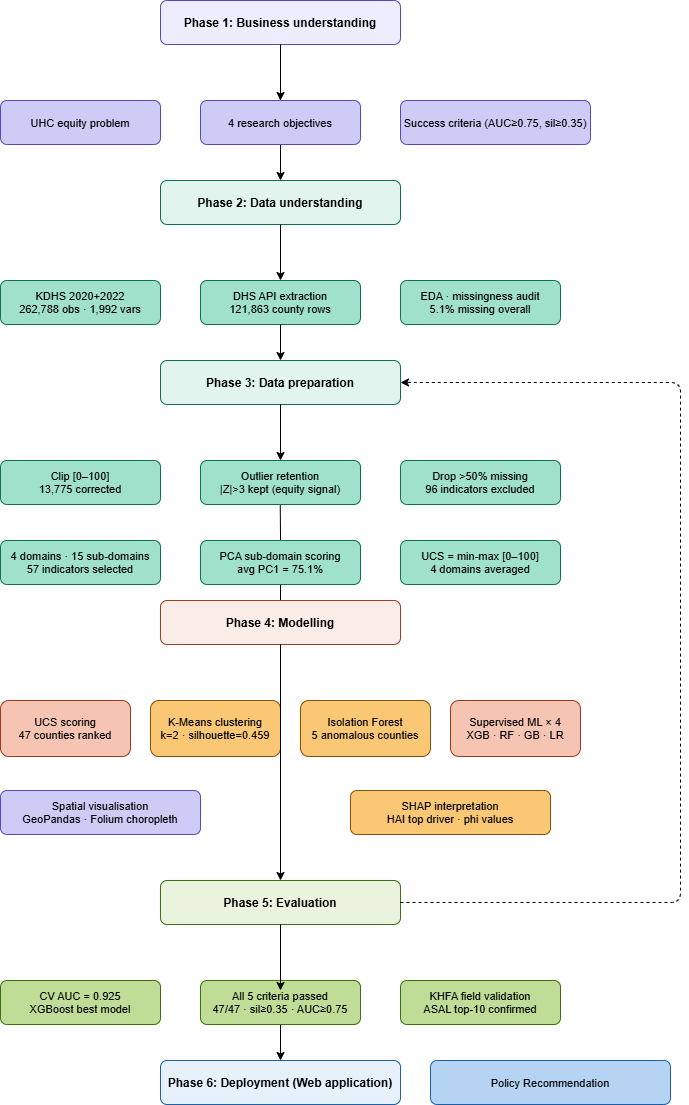

The diagram above was exported from draw.io. Its source (the exported page's mxGraphModel, read from the mxfile embedded in the PNG):
<mxGraphModel dx="786" dy="451" grid="1" gridSize="10" guides="1" tooltips="1" connect="1" arrows="1" fold="1" page="1" pageScale="1" pageWidth="850" pageHeight="1100" math="0" shadow="0">
  <root>
    <mxCell id="0" />
    <mxCell id="1" parent="0" />
    <mxCell id="smm6wcUwtI0H3TmTuQgJ-1" parent="1" style="rounded=1;fillColor=#EEEDFE;strokeColor=#534AB7;fontStyle=1;fontSize=12;" value="Phase 1: Business understanding" vertex="1">
      <mxGeometry height="44" width="240" x="590" y="450" as="geometry" />
    </mxCell>
    <mxCell id="smm6wcUwtI0H3TmTuQgJ-2" edge="1" parent="1" style="edgeStyle=orthogonalEdgeStyle;rounded=0;orthogonalLoop=1;jettySize=auto;html=1;">
      <mxGeometry relative="1" as="geometry">
        <mxPoint x="710" y="540" as="sourcePoint" />
        <mxPoint x="709.4615384615383" y="570" as="targetPoint" />
      </mxGeometry>
    </mxCell>
    <mxCell id="smm6wcUwtI0H3TmTuQgJ-3" parent="1" style="rounded=1;fillColor=#E1F5EE;strokeColor=#0F6E56;fontStyle=1;fontSize=12;" value="Phase 2: Data understanding" vertex="1">
      <mxGeometry height="44" width="240" x="590" y="630" as="geometry" />
    </mxCell>
    <mxCell id="smm6wcUwtI0H3TmTuQgJ-4" parent="1" style="rounded=1;fillColor=#E1F5EE;strokeColor=#0F6E56;fontStyle=1;fontSize=12;" value="Phase 3: Data preparation" vertex="1">
      <mxGeometry height="44" width="240" x="590" y="810" as="geometry" />
    </mxCell>
    <mxCell id="smm6wcUwtI0H3TmTuQgJ-5" edge="1" parent="1" source="smm6wcUwtI0H3TmTuQgJ-6" style="edgeStyle=orthogonalEdgeStyle;rounded=0;orthogonalLoop=1;jettySize=auto;html=1;exitX=0.5;exitY=0;exitDx=0;exitDy=0;">
      <mxGeometry relative="1" as="geometry">
        <mxPoint x="709.4615384615383" y="920" as="targetPoint" />
      </mxGeometry>
    </mxCell>
    <mxCell id="smm6wcUwtI0H3TmTuQgJ-6" parent="1" style="rounded=1;fillColor=#FAECE7;strokeColor=#993C1D;fontStyle=1;fontSize=12;" value="Phase 4: Modelling" vertex="1">
      <mxGeometry height="44" width="240" x="590" y="1050" as="geometry" />
    </mxCell>
    <mxCell id="smm6wcUwtI0H3TmTuQgJ-7" parent="1" style="rounded=1;fillColor=#EAF3DE;strokeColor=#3B6D11;fontStyle=1;fontSize=12;" value="Phase 5: Evaluation" vertex="1">
      <mxGeometry height="44" width="240" x="590" y="1330" as="geometry" />
    </mxCell>
    <mxCell id="smm6wcUwtI0H3TmTuQgJ-8" parent="1" style="rounded=1;fillColor=#E6F1FB;strokeColor=#185FA5;fontStyle=1;fontSize=12;" value="Phase 6: Deployment (Web application)" vertex="1">
      <mxGeometry height="44" width="240" x="590" y="1510" as="geometry" />
    </mxCell>
    <mxCell id="smm6wcUwtI0H3TmTuQgJ-9" parent="1" style="rounded=1;fillColor=#CECBF6;strokeColor=#534AB7;fontSize=11;" value="UHC equity problem" vertex="1">
      <mxGeometry height="44" width="160" x="430" y="550" as="geometry" />
    </mxCell>
    <mxCell id="smm6wcUwtI0H3TmTuQgJ-10" edge="1" parent="1" source="smm6wcUwtI0H3TmTuQgJ-11" style="edgeStyle=orthogonalEdgeStyle;rounded=0;orthogonalLoop=1;jettySize=auto;html=1;exitX=0.5;exitY=1;exitDx=0;exitDy=0;entryX=0.5;entryY=0;entryDx=0;entryDy=0;" target="smm6wcUwtI0H3TmTuQgJ-3">
      <mxGeometry relative="1" as="geometry" />
    </mxCell>
    <mxCell id="smm6wcUwtI0H3TmTuQgJ-11" parent="1" style="rounded=1;fillColor=#CECBF6;strokeColor=#534AB7;fontSize=11;" value="4 research objectives" vertex="1">
      <mxGeometry height="44" width="160" x="630" y="550" as="geometry" />
    </mxCell>
    <mxCell id="smm6wcUwtI0H3TmTuQgJ-12" parent="1" style="rounded=1;fillColor=#CECBF6;strokeColor=#534AB7;fontSize=11;" value="Success criteria (AUC≥0.75, sil≥0.35)" vertex="1">
      <mxGeometry height="44" width="190" x="830" y="550" as="geometry" />
    </mxCell>
    <mxCell id="smm6wcUwtI0H3TmTuQgJ-13" parent="1" style="rounded=1;fillColor=#9FE1CB;strokeColor=#0F6E56;fontSize=11;" value="KDHS 2020+2022&#10;262,788 obs · 1,992 vars" vertex="1">
      <mxGeometry height="44" width="160" x="430" y="730" as="geometry" />
    </mxCell>
    <mxCell id="smm6wcUwtI0H3TmTuQgJ-14" parent="1" style="rounded=1;fillColor=#9FE1CB;strokeColor=#0F6E56;fontSize=11;" value="DHS API extraction&#10;121,863 county rows" vertex="1">
      <mxGeometry height="44" width="160" x="630" y="730" as="geometry" />
    </mxCell>
    <mxCell id="smm6wcUwtI0H3TmTuQgJ-15" parent="1" style="rounded=1;fillColor=#9FE1CB;strokeColor=#0F6E56;fontSize=11;" value="EDA · missingness audit&#10;5.1% missing overall" vertex="1">
      <mxGeometry height="44" width="160" x="830" y="730" as="geometry" />
    </mxCell>
    <mxCell id="smm6wcUwtI0H3TmTuQgJ-16" parent="1" style="rounded=1;fillColor=#9FE1CB;strokeColor=#0F6E56;fontSize=11;" value="Clip [0–100]&#10;13,775 corrected" vertex="1">
      <mxGeometry height="44" width="160" x="430" y="910" as="geometry" />
    </mxCell>
    <mxCell id="smm6wcUwtI0H3TmTuQgJ-17" parent="1" style="rounded=1;fillColor=#9FE1CB;strokeColor=#0F6E56;fontSize=11;" value="Outlier retention&#10;|Z|&gt;3 kept (equity signal)" vertex="1">
      <mxGeometry height="44" width="160" x="630" y="910" as="geometry" />
    </mxCell>
    <mxCell id="smm6wcUwtI0H3TmTuQgJ-18" parent="1" style="rounded=1;fillColor=#9FE1CB;strokeColor=#0F6E56;fontSize=11;" value="Drop &gt;50% missing&#10;96 indicators excluded" vertex="1">
      <mxGeometry height="44" width="160" x="830" y="910" as="geometry" />
    </mxCell>
    <mxCell id="smm6wcUwtI0H3TmTuQgJ-19" parent="1" style="rounded=1;fillColor=#9FE1CB;strokeColor=#0F6E56;fontSize=11;" value="4 domains · 15 sub-domains&#10;57 indicators selected" vertex="1">
      <mxGeometry height="44" width="160" x="430" y="990" as="geometry" />
    </mxCell>
    <mxCell id="smm6wcUwtI0H3TmTuQgJ-20" parent="1" style="rounded=1;fillColor=#9FE1CB;strokeColor=#0F6E56;fontSize=11;" value="PCA sub-domain scoring&#10;avg PC1 = 75.1%" vertex="1">
      <mxGeometry height="44" width="160" x="630" y="990" as="geometry" />
    </mxCell>
    <mxCell id="smm6wcUwtI0H3TmTuQgJ-21" parent="1" style="rounded=1;fillColor=#9FE1CB;strokeColor=#0F6E56;fontSize=11;" value="UCS = min-max [0–100]&#10;4 domains averaged" vertex="1">
      <mxGeometry height="44" width="160" x="830" y="990" as="geometry" />
    </mxCell>
    <mxCell id="smm6wcUwtI0H3TmTuQgJ-22" parent="1" style="rounded=1;fillColor=#F5C4B3;strokeColor=#993C1D;fontSize=11;" value="UCS scoring&#10;47 counties ranked" vertex="1">
      <mxGeometry height="56" width="130" x="430" y="1150" as="geometry" />
    </mxCell>
    <mxCell id="smm6wcUwtI0H3TmTuQgJ-23" parent="1" style="rounded=1;fillColor=#FAC775;strokeColor=#854F0B;fontSize=11;" value="K-Means clustering&#10;k=2 · silhouette=0.459" vertex="1">
      <mxGeometry height="56" width="130" x="580" y="1150" as="geometry" />
    </mxCell>
    <mxCell id="smm6wcUwtI0H3TmTuQgJ-24" parent="1" style="rounded=1;fillColor=#FAC775;strokeColor=#854F0B;fontSize=11;" value="Isolation Forest&#10;5 anomalous counties" vertex="1">
      <mxGeometry height="56" width="130" x="730" y="1150" as="geometry" />
    </mxCell>
    <mxCell id="smm6wcUwtI0H3TmTuQgJ-25" parent="1" style="rounded=1;fillColor=#F5C4B3;strokeColor=#993C1D;fontSize=11;" value="Supervised ML × 4&#10;XGB · RF · GB · LR" vertex="1">
      <mxGeometry height="56" width="130" x="880" y="1150" as="geometry" />
    </mxCell>
    <mxCell id="smm6wcUwtI0H3TmTuQgJ-26" parent="1" style="rounded=1;fillColor=#FAC775;strokeColor=#854F0B;fontSize=11;" value="SHAP interpretation&#10;HAI top driver · phi values" vertex="1">
      <mxGeometry height="44" width="200" x="780" y="1240" as="geometry" />
    </mxCell>
    <mxCell id="smm6wcUwtI0H3TmTuQgJ-27" parent="1" style="rounded=1;fillColor=#CECBF6;strokeColor=#534AB7;fontSize=11;" value="Spatial visualisation&#10;GeoPandas · Folium choropleth" vertex="1">
      <mxGeometry height="44" width="200" x="430" y="1240" as="geometry" />
    </mxCell>
    <mxCell id="smm6wcUwtI0H3TmTuQgJ-28" parent="1" style="rounded=1;fillColor=#C0DD97;strokeColor=#3B6D11;fontSize=11;" value="CV AUC = 0.925&#10;XGBoost best model" vertex="1">
      <mxGeometry height="44" width="160" x="430" y="1430" as="geometry" />
    </mxCell>
    <mxCell id="smm6wcUwtI0H3TmTuQgJ-29" edge="1" parent="1" source="smm6wcUwtI0H3TmTuQgJ-30" style="edgeStyle=orthogonalEdgeStyle;rounded=0;orthogonalLoop=1;jettySize=auto;html=1;exitX=0.5;exitY=1;exitDx=0;exitDy=0;entryX=0.5;entryY=0;entryDx=0;entryDy=0;" target="smm6wcUwtI0H3TmTuQgJ-8">
      <mxGeometry relative="1" as="geometry" />
    </mxCell>
    <mxCell id="smm6wcUwtI0H3TmTuQgJ-30" parent="1" style="rounded=1;fillColor=#C0DD97;strokeColor=#3B6D11;fontSize=11;" value="All 5 criteria passed&#10;47/47 · sil≥0.35 · AUC≥0.75" vertex="1">
      <mxGeometry height="44" width="160" x="630" y="1430" as="geometry" />
    </mxCell>
    <mxCell id="smm6wcUwtI0H3TmTuQgJ-31" parent="1" style="rounded=1;fillColor=#C0DD97;strokeColor=#3B6D11;fontSize=11;" value="KHFA field validation&#10;ASAL top-10 confirmed" vertex="1">
      <mxGeometry height="44" width="160" x="830" y="1430" as="geometry" />
    </mxCell>
    <mxCell id="smm6wcUwtI0H3TmTuQgJ-32" parent="1" style="rounded=1;fillColor=#B5D4F4;strokeColor=#185FA5;fontSize=11;" value="Policy Recommendation" vertex="1">
      <mxGeometry height="44" width="240" x="860" y="1510" as="geometry" />
    </mxCell>
    <mxCell id="smm6wcUwtI0H3TmTuQgJ-33" edge="1" parent="1" source="smm6wcUwtI0H3TmTuQgJ-1" style="edgeStyle=orthogonalEdgeStyle;">
      <mxGeometry relative="1" as="geometry">
        <mxPoint x="710" y="550" as="targetPoint" />
      </mxGeometry>
    </mxCell>
    <mxCell id="smm6wcUwtI0H3TmTuQgJ-34" edge="1" parent="1" source="smm6wcUwtI0H3TmTuQgJ-3" style="edgeStyle=orthogonalEdgeStyle;">
      <mxGeometry relative="1" as="geometry">
        <mxPoint x="710" y="730" as="targetPoint" />
      </mxGeometry>
    </mxCell>
    <mxCell id="smm6wcUwtI0H3TmTuQgJ-35" edge="1" parent="1" source="smm6wcUwtI0H3TmTuQgJ-4" style="edgeStyle=orthogonalEdgeStyle;">
      <mxGeometry relative="1" as="geometry">
        <mxPoint x="710" y="910" as="targetPoint" />
      </mxGeometry>
    </mxCell>
    <mxCell id="smm6wcUwtI0H3TmTuQgJ-36" edge="1" parent="1" source="smm6wcUwtI0H3TmTuQgJ-6" style="edgeStyle=orthogonalEdgeStyle;" target="smm6wcUwtI0H3TmTuQgJ-7">
      <mxGeometry relative="1" as="geometry" />
    </mxCell>
    <mxCell id="smm6wcUwtI0H3TmTuQgJ-37" edge="1" parent="1" source="smm6wcUwtI0H3TmTuQgJ-7" style="edgeStyle=orthogonalEdgeStyle;">
      <mxGeometry relative="1" as="geometry">
        <mxPoint x="710" y="1440" as="targetPoint" />
      </mxGeometry>
    </mxCell>
    <mxCell id="smm6wcUwtI0H3TmTuQgJ-38" edge="1" parent="1" source="smm6wcUwtI0H3TmTuQgJ-7" style="edgeStyle=orthogonalEdgeStyle;dashed=1;exitX=1;exitY=0.5;entryX=1;entryY=0.5;" target="smm6wcUwtI0H3TmTuQgJ-4">
      <mxGeometry relative="1" as="geometry">
        <Array as="points">
          <mxPoint x="1110" y="1352" />
          <mxPoint x="1110" y="832" />
        </Array>
      </mxGeometry>
    </mxCell>
    <mxCell id="smm6wcUwtI0H3TmTuQgJ-39" edge="1" parent="1" source="smm6wcUwtI0H3TmTuQgJ-14" style="edgeStyle=orthogonalEdgeStyle;rounded=0;orthogonalLoop=1;jettySize=auto;html=1;exitX=0.5;exitY=1;exitDx=0;exitDy=0;">
      <mxGeometry relative="1" as="geometry">
        <mxPoint x="710" y="810" as="targetPoint" />
      </mxGeometry>
    </mxCell>
  </root>
</mxGraphModel>